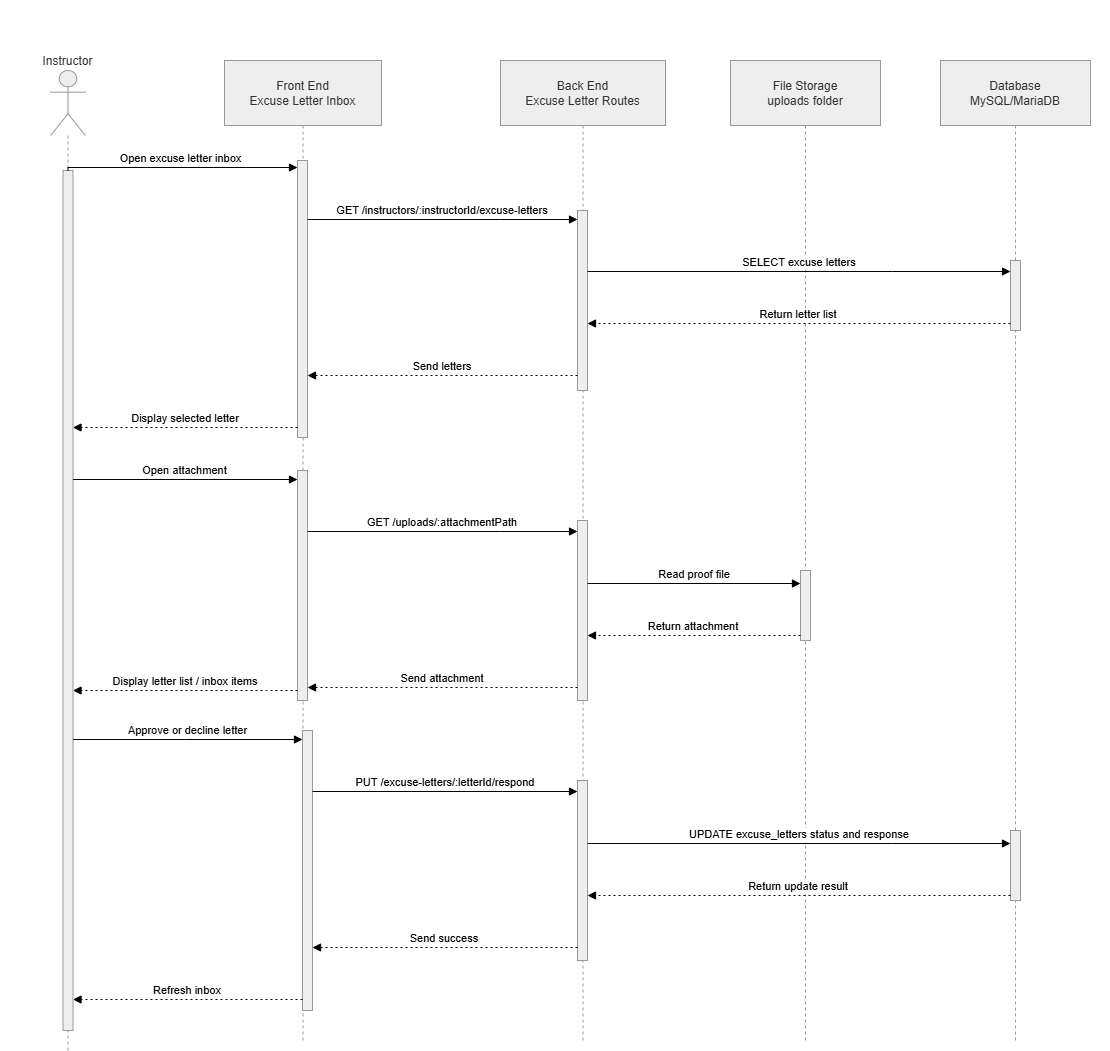

The diagram above was exported from draw.io. Its source (the exported page's mxGraphModel, read from the mxfile embedded in the PNG):
<mxGraphModel dx="485" dy="2175" grid="1" gridSize="10" guides="1" tooltips="1" connect="1" arrows="1" fold="1" page="1" pageScale="1" pageWidth="850" pageHeight="1100" math="0" shadow="0">
  <root>
    <mxCell id="0" />
    <mxCell id="1" parent="0" />
    <mxCell id="YcHGeFPx5n83jAA8yeVa-801" parent="1" style="rounded=0;whiteSpace=wrap;html=1;strokeColor=none;" value="" vertex="1">
      <mxGeometry height="1050" width="1110" x="1920" y="-40" as="geometry" />
    </mxCell>
    <mxCell id="YcHGeFPx5n83jAA8yeVa-1333" parent="1" style="shape=umlLifeline;perimeter=lifelinePerimeter;whiteSpace=wrap;container=1;dropTarget=0;collapsible=0;recursiveResize=0;outlineConnect=0;portConstraint=eastwest;newEdgeStyle={&quot;edgeStyle&quot;:&quot;elbowEdgeStyle&quot;,&quot;elbow&quot;:&quot;vertical&quot;,&quot;curved&quot;:0,&quot;rounded&quot;:0};participant=umlActor;verticalAlign=bottom;labelPosition=center;verticalLabelPosition=top;align=center;size=65;fillColor=light-dark(#eeeeee,#1f2020);strokeColor=light-dark(#999999,#cccccc);fontColor=light-dark(#333333,#cccccc);" value="Instructor" vertex="1">
      <mxGeometry height="980" width="35" x="1970" y="30" as="geometry" />
    </mxCell>
    <mxCell id="YcHGeFPx5n83jAA8yeVa-1364" parent="YcHGeFPx5n83jAA8yeVa-1333" style="points=[];perimeter=orthogonalPerimeter;outlineConnect=0;targetShapes=umlLifeline;portConstraint=eastwest;newEdgeStyle={&quot;edgeStyle&quot;:&quot;elbowEdgeStyle&quot;,&quot;elbow&quot;:&quot;vertical&quot;,&quot;curved&quot;:0,&quot;rounded&quot;:0};fillColor=light-dark(#eeeeee,#1f2020);strokeColor=light-dark(#999999,#cccccc);fontColor=light-dark(#333333,#cccccc);" value="" vertex="1">
      <mxGeometry height="860" width="10" x="12.5" y="100" as="geometry" />
    </mxCell>
    <mxCell id="YcHGeFPx5n83jAA8yeVa-1334" parent="1" style="shape=umlLifeline;perimeter=lifelinePerimeter;whiteSpace=wrap;container=1;dropTarget=0;collapsible=0;recursiveResize=0;outlineConnect=0;portConstraint=eastwest;newEdgeStyle={&quot;edgeStyle&quot;:&quot;elbowEdgeStyle&quot;,&quot;elbow&quot;:&quot;vertical&quot;,&quot;curved&quot;:0,&quot;rounded&quot;:0};size=65;fillColor=light-dark(#eeeeee,#1f2020);strokeColor=light-dark(#999999,#cccccc);fontColor=light-dark(#333333,#cccccc);" value="Front End&#10;Excuse Letter Inbox" vertex="1">
      <mxGeometry height="980" width="157" x="2144" y="20" as="geometry" />
    </mxCell>
    <mxCell id="YcHGeFPx5n83jAA8yeVa-1335" parent="YcHGeFPx5n83jAA8yeVa-1334" style="points=[];perimeter=orthogonalPerimeter;outlineConnect=0;targetShapes=umlLifeline;portConstraint=eastwest;newEdgeStyle={&quot;edgeStyle&quot;:&quot;elbowEdgeStyle&quot;,&quot;elbow&quot;:&quot;vertical&quot;,&quot;curved&quot;:0,&quot;rounded&quot;:0};fillColor=light-dark(#eeeeee,#1f2020);strokeColor=light-dark(#999999,#cccccc);fontColor=light-dark(#333333,#cccccc);" value="" vertex="1">
      <mxGeometry height="277" width="10" x="73" y="100" as="geometry" />
    </mxCell>
    <mxCell id="YcHGeFPx5n83jAA8yeVa-1336" parent="YcHGeFPx5n83jAA8yeVa-1334" style="points=[];perimeter=orthogonalPerimeter;outlineConnect=0;targetShapes=umlLifeline;portConstraint=eastwest;newEdgeStyle={&quot;edgeStyle&quot;:&quot;elbowEdgeStyle&quot;,&quot;elbow&quot;:&quot;vertical&quot;,&quot;curved&quot;:0,&quot;rounded&quot;:0};fillColor=light-dark(#eeeeee,#1f2020);strokeColor=light-dark(#999999,#cccccc);fontColor=light-dark(#333333,#cccccc);" value="" vertex="1">
      <mxGeometry height="280" width="10" x="78" y="670" as="geometry" />
    </mxCell>
    <mxCell id="YcHGeFPx5n83jAA8yeVa-1363" parent="YcHGeFPx5n83jAA8yeVa-1334" style="points=[];perimeter=orthogonalPerimeter;outlineConnect=0;targetShapes=umlLifeline;portConstraint=eastwest;newEdgeStyle={&quot;edgeStyle&quot;:&quot;elbowEdgeStyle&quot;,&quot;elbow&quot;:&quot;vertical&quot;,&quot;curved&quot;:0,&quot;rounded&quot;:0};fillColor=light-dark(#eeeeee,#1f2020);strokeColor=light-dark(#999999,#cccccc);fontColor=light-dark(#333333,#cccccc);" value="" vertex="1">
      <mxGeometry height="230" width="10" x="73" y="410" as="geometry" />
    </mxCell>
    <mxCell id="YcHGeFPx5n83jAA8yeVa-1337" parent="1" style="shape=umlLifeline;perimeter=lifelinePerimeter;whiteSpace=wrap;container=1;dropTarget=0;collapsible=0;recursiveResize=0;outlineConnect=0;portConstraint=eastwest;newEdgeStyle={&quot;edgeStyle&quot;:&quot;elbowEdgeStyle&quot;,&quot;elbow&quot;:&quot;vertical&quot;,&quot;curved&quot;:0,&quot;rounded&quot;:0};size=65;fillColor=light-dark(#eeeeee,#1f2020);strokeColor=light-dark(#999999,#cccccc);fontColor=light-dark(#333333,#cccccc);" value="Back End&#10;Excuse Letter Routes" vertex="1">
      <mxGeometry height="980" width="165" x="2420" y="20" as="geometry" />
    </mxCell>
    <mxCell id="YcHGeFPx5n83jAA8yeVa-1338" parent="YcHGeFPx5n83jAA8yeVa-1337" style="points=[];perimeter=orthogonalPerimeter;outlineConnect=0;targetShapes=umlLifeline;portConstraint=eastwest;newEdgeStyle={&quot;edgeStyle&quot;:&quot;elbowEdgeStyle&quot;,&quot;elbow&quot;:&quot;vertical&quot;,&quot;curved&quot;:0,&quot;rounded&quot;:0};fillColor=light-dark(#eeeeee,#1f2020);strokeColor=light-dark(#999999,#cccccc);fontColor=light-dark(#333333,#cccccc);" value="" vertex="1">
      <mxGeometry height="180" width="10" x="77" y="150" as="geometry" />
    </mxCell>
    <mxCell id="YcHGeFPx5n83jAA8yeVa-1339" parent="YcHGeFPx5n83jAA8yeVa-1337" style="points=[];perimeter=orthogonalPerimeter;outlineConnect=0;targetShapes=umlLifeline;portConstraint=eastwest;newEdgeStyle={&quot;edgeStyle&quot;:&quot;elbowEdgeStyle&quot;,&quot;elbow&quot;:&quot;vertical&quot;,&quot;curved&quot;:0,&quot;rounded&quot;:0};fillColor=light-dark(#eeeeee,#1f2020);strokeColor=light-dark(#999999,#cccccc);fontColor=light-dark(#333333,#cccccc);" value="" vertex="1">
      <mxGeometry height="180" width="10" x="77" y="460" as="geometry" />
    </mxCell>
    <mxCell id="YcHGeFPx5n83jAA8yeVa-1340" parent="YcHGeFPx5n83jAA8yeVa-1337" style="points=[];perimeter=orthogonalPerimeter;outlineConnect=0;targetShapes=umlLifeline;portConstraint=eastwest;newEdgeStyle={&quot;edgeStyle&quot;:&quot;elbowEdgeStyle&quot;,&quot;elbow&quot;:&quot;vertical&quot;,&quot;curved&quot;:0,&quot;rounded&quot;:0};fillColor=light-dark(#eeeeee,#1f2020);strokeColor=light-dark(#999999,#cccccc);fontColor=light-dark(#333333,#cccccc);" value="" vertex="1">
      <mxGeometry height="180" width="10" x="77" y="720" as="geometry" />
    </mxCell>
    <mxCell id="YcHGeFPx5n83jAA8yeVa-1341" parent="1" style="shape=umlLifeline;perimeter=lifelinePerimeter;whiteSpace=wrap;container=1;dropTarget=0;collapsible=0;recursiveResize=0;outlineConnect=0;portConstraint=eastwest;newEdgeStyle={&quot;edgeStyle&quot;:&quot;elbowEdgeStyle&quot;,&quot;elbow&quot;:&quot;vertical&quot;,&quot;curved&quot;:0,&quot;rounded&quot;:0};size=65;fillColor=light-dark(#eeeeee,#1f2020);strokeColor=light-dark(#999999,#cccccc);fontColor=light-dark(#333333,#cccccc);" value="File Storage&#10;uploads folder" vertex="1">
      <mxGeometry height="980" width="150" x="2650" y="20" as="geometry" />
    </mxCell>
    <mxCell id="YcHGeFPx5n83jAA8yeVa-1342" parent="YcHGeFPx5n83jAA8yeVa-1341" style="points=[];perimeter=orthogonalPerimeter;outlineConnect=0;targetShapes=umlLifeline;portConstraint=eastwest;newEdgeStyle={&quot;edgeStyle&quot;:&quot;elbowEdgeStyle&quot;,&quot;elbow&quot;:&quot;vertical&quot;,&quot;curved&quot;:0,&quot;rounded&quot;:0};fillColor=light-dark(#eeeeee,#1f2020);strokeColor=light-dark(#999999,#cccccc);fontColor=light-dark(#333333,#cccccc);" value="" vertex="1">
      <mxGeometry height="70" width="10" x="70" y="510" as="geometry" />
    </mxCell>
    <mxCell id="YcHGeFPx5n83jAA8yeVa-1343" parent="1" style="shape=umlLifeline;perimeter=lifelinePerimeter;whiteSpace=wrap;container=1;dropTarget=0;collapsible=0;recursiveResize=0;outlineConnect=0;portConstraint=eastwest;newEdgeStyle={&quot;edgeStyle&quot;:&quot;elbowEdgeStyle&quot;,&quot;elbow&quot;:&quot;vertical&quot;,&quot;curved&quot;:0,&quot;rounded&quot;:0};size=65;fillColor=light-dark(#eeeeee,#1f2020);strokeColor=light-dark(#999999,#cccccc);fontColor=light-dark(#333333,#cccccc);" value="Database&#10;MySQL/MariaDB" vertex="1">
      <mxGeometry height="980" width="150" x="2860" y="20" as="geometry" />
    </mxCell>
    <mxCell id="YcHGeFPx5n83jAA8yeVa-1344" parent="YcHGeFPx5n83jAA8yeVa-1343" style="points=[];perimeter=orthogonalPerimeter;outlineConnect=0;targetShapes=umlLifeline;portConstraint=eastwest;newEdgeStyle={&quot;edgeStyle&quot;:&quot;elbowEdgeStyle&quot;,&quot;elbow&quot;:&quot;vertical&quot;,&quot;curved&quot;:0,&quot;rounded&quot;:0};fillColor=light-dark(#eeeeee,#1f2020);strokeColor=light-dark(#999999,#cccccc);fontColor=light-dark(#333333,#cccccc);" value="" vertex="1">
      <mxGeometry height="70" width="10" x="70" y="200" as="geometry" />
    </mxCell>
    <mxCell id="YcHGeFPx5n83jAA8yeVa-1345" parent="YcHGeFPx5n83jAA8yeVa-1343" style="points=[];perimeter=orthogonalPerimeter;outlineConnect=0;targetShapes=umlLifeline;portConstraint=eastwest;newEdgeStyle={&quot;edgeStyle&quot;:&quot;elbowEdgeStyle&quot;,&quot;elbow&quot;:&quot;vertical&quot;,&quot;curved&quot;:0,&quot;rounded&quot;:0};fillColor=light-dark(#eeeeee,#1f2020);strokeColor=light-dark(#999999,#cccccc);fontColor=light-dark(#333333,#cccccc);" value="" vertex="1">
      <mxGeometry height="70" width="10" x="70" y="770" as="geometry" />
    </mxCell>
    <mxCell id="YcHGeFPx5n83jAA8yeVa-1346" edge="1" parent="1" source="YcHGeFPx5n83jAA8yeVa-1364" style="verticalAlign=bottom;edgeStyle=elbowEdgeStyle;elbow=vertical;curved=0;rounded=0;endArrow=block;" target="YcHGeFPx5n83jAA8yeVa-1335" value="Open excuse letter inbox">
      <mxGeometry relative="1" as="geometry">
        <Array as="points">
          <mxPoint x="2105" y="127" />
        </Array>
      </mxGeometry>
    </mxCell>
    <mxCell id="YcHGeFPx5n83jAA8yeVa-1347" edge="1" parent="1" source="YcHGeFPx5n83jAA8yeVa-1335" style="verticalAlign=bottom;edgeStyle=elbowEdgeStyle;elbow=vertical;curved=0;rounded=0;endArrow=block;" target="YcHGeFPx5n83jAA8yeVa-1338" value="GET /instructors/:instructorId/excuse-letters">
      <mxGeometry relative="1" as="geometry">
        <Array as="points">
          <mxPoint x="2420" y="179" />
        </Array>
      </mxGeometry>
    </mxCell>
    <mxCell id="YcHGeFPx5n83jAA8yeVa-1348" edge="1" parent="1" source="YcHGeFPx5n83jAA8yeVa-1338" style="verticalAlign=bottom;edgeStyle=elbowEdgeStyle;elbow=vertical;curved=0;rounded=0;endArrow=block;" target="YcHGeFPx5n83jAA8yeVa-1344" value="SELECT excuse letters">
      <mxGeometry relative="1" as="geometry">
        <Array as="points">
          <mxPoint x="2812" y="231" />
        </Array>
      </mxGeometry>
    </mxCell>
    <mxCell id="YcHGeFPx5n83jAA8yeVa-1349" edge="1" parent="1" source="YcHGeFPx5n83jAA8yeVa-1344" style="verticalAlign=bottom;edgeStyle=elbowEdgeStyle;elbow=vertical;curved=0;rounded=0;dashed=1;dashPattern=2 3;endArrow=block;" target="YcHGeFPx5n83jAA8yeVa-1338" value="Return letter list">
      <mxGeometry relative="1" as="geometry">
        <Array as="points">
          <mxPoint x="2815" y="283" />
        </Array>
      </mxGeometry>
    </mxCell>
    <mxCell id="YcHGeFPx5n83jAA8yeVa-1350" edge="1" parent="1" source="YcHGeFPx5n83jAA8yeVa-1338" style="verticalAlign=bottom;edgeStyle=elbowEdgeStyle;elbow=vertical;curved=0;rounded=0;dashed=1;dashPattern=2 3;endArrow=block;" target="YcHGeFPx5n83jAA8yeVa-1335" value="Send letters">
      <mxGeometry relative="1" as="geometry">
        <Array as="points">
          <mxPoint x="2423" y="335" />
        </Array>
      </mxGeometry>
    </mxCell>
    <mxCell id="YcHGeFPx5n83jAA8yeVa-1351" edge="1" parent="1" source="YcHGeFPx5n83jAA8yeVa-1335" style="verticalAlign=bottom;edgeStyle=elbowEdgeStyle;elbow=vertical;curved=0;rounded=0;dashed=1;dashPattern=2 3;endArrow=block;" target="YcHGeFPx5n83jAA8yeVa-1364" value="Display selected letter">
      <mxGeometry relative="1" as="geometry">
        <Array as="points">
          <mxPoint x="2108" y="387" />
        </Array>
      </mxGeometry>
    </mxCell>
    <mxCell id="YcHGeFPx5n83jAA8yeVa-1352" edge="1" parent="1" source="YcHGeFPx5n83jAA8yeVa-1364" style="verticalAlign=bottom;edgeStyle=elbowEdgeStyle;elbow=vertical;curved=0;rounded=0;endArrow=block;" target="YcHGeFPx5n83jAA8yeVa-1363" value="Open attachment">
      <mxGeometry relative="1" as="geometry">
        <Array as="points">
          <mxPoint x="2105" y="439" />
        </Array>
      </mxGeometry>
    </mxCell>
    <mxCell id="YcHGeFPx5n83jAA8yeVa-1353" edge="1" parent="1" source="YcHGeFPx5n83jAA8yeVa-1363" style="verticalAlign=bottom;edgeStyle=elbowEdgeStyle;elbow=vertical;curved=0;rounded=0;endArrow=block;" target="YcHGeFPx5n83jAA8yeVa-1339" value="GET /uploads/:attachmentPath">
      <mxGeometry relative="1" as="geometry">
        <Array as="points">
          <mxPoint x="2420" y="491" />
        </Array>
      </mxGeometry>
    </mxCell>
    <mxCell id="YcHGeFPx5n83jAA8yeVa-1354" edge="1" parent="1" source="YcHGeFPx5n83jAA8yeVa-1339" style="verticalAlign=bottom;edgeStyle=elbowEdgeStyle;elbow=vertical;curved=0;rounded=0;endArrow=block;" target="YcHGeFPx5n83jAA8yeVa-1342" value="Read proof file">
      <mxGeometry relative="1" as="geometry">
        <Array as="points">
          <mxPoint x="2712" y="543" />
        </Array>
      </mxGeometry>
    </mxCell>
    <mxCell id="YcHGeFPx5n83jAA8yeVa-1355" edge="1" parent="1" source="YcHGeFPx5n83jAA8yeVa-1342" style="verticalAlign=bottom;edgeStyle=elbowEdgeStyle;elbow=vertical;curved=0;rounded=0;dashed=1;dashPattern=2 3;endArrow=block;" target="YcHGeFPx5n83jAA8yeVa-1339" value="Return attachment">
      <mxGeometry relative="1" as="geometry">
        <Array as="points">
          <mxPoint x="2715" y="595" />
        </Array>
      </mxGeometry>
    </mxCell>
    <mxCell id="YcHGeFPx5n83jAA8yeVa-1356" edge="1" parent="1" source="YcHGeFPx5n83jAA8yeVa-1339" style="verticalAlign=bottom;edgeStyle=elbowEdgeStyle;elbow=vertical;curved=0;rounded=0;dashed=1;dashPattern=2 3;endArrow=block;" target="YcHGeFPx5n83jAA8yeVa-1363" value="Send attachment">
      <mxGeometry relative="1" as="geometry">
        <Array as="points">
          <mxPoint x="2423" y="647" />
        </Array>
      </mxGeometry>
    </mxCell>
    <mxCell id="YcHGeFPx5n83jAA8yeVa-1357" edge="1" parent="1" source="YcHGeFPx5n83jAA8yeVa-1364" style="verticalAlign=bottom;edgeStyle=elbowEdgeStyle;elbow=vertical;curved=0;rounded=0;endArrow=block;" target="YcHGeFPx5n83jAA8yeVa-1336" value="Approve or decline letter">
      <mxGeometry relative="1" as="geometry">
        <Array as="points">
          <mxPoint x="2105" y="699" />
        </Array>
      </mxGeometry>
    </mxCell>
    <mxCell id="YcHGeFPx5n83jAA8yeVa-1358" edge="1" parent="1" source="YcHGeFPx5n83jAA8yeVa-1336" style="verticalAlign=bottom;edgeStyle=elbowEdgeStyle;elbow=vertical;curved=0;rounded=0;endArrow=block;" target="YcHGeFPx5n83jAA8yeVa-1340" value="PUT /excuse-letters/:letterId/respond">
      <mxGeometry relative="1" as="geometry">
        <Array as="points">
          <mxPoint x="2422" y="751" />
        </Array>
      </mxGeometry>
    </mxCell>
    <mxCell id="YcHGeFPx5n83jAA8yeVa-1359" edge="1" parent="1" source="YcHGeFPx5n83jAA8yeVa-1340" style="verticalAlign=bottom;edgeStyle=elbowEdgeStyle;elbow=vertical;curved=0;rounded=0;endArrow=block;" target="YcHGeFPx5n83jAA8yeVa-1345" value="UPDATE excuse_letters status and response">
      <mxGeometry relative="1" as="geometry">
        <Array as="points">
          <mxPoint x="2812" y="803" />
        </Array>
      </mxGeometry>
    </mxCell>
    <mxCell id="YcHGeFPx5n83jAA8yeVa-1360" edge="1" parent="1" source="YcHGeFPx5n83jAA8yeVa-1345" style="verticalAlign=bottom;edgeStyle=elbowEdgeStyle;elbow=vertical;curved=0;rounded=0;dashed=1;dashPattern=2 3;endArrow=block;" target="YcHGeFPx5n83jAA8yeVa-1340" value="Return update result">
      <mxGeometry relative="1" as="geometry">
        <Array as="points">
          <mxPoint x="2815" y="855" />
        </Array>
      </mxGeometry>
    </mxCell>
    <mxCell id="YcHGeFPx5n83jAA8yeVa-1361" edge="1" parent="1" source="YcHGeFPx5n83jAA8yeVa-1340" style="verticalAlign=bottom;edgeStyle=elbowEdgeStyle;elbow=vertical;curved=0;rounded=0;dashed=1;dashPattern=2 3;endArrow=block;" target="YcHGeFPx5n83jAA8yeVa-1336" value="Send success">
      <mxGeometry relative="1" as="geometry">
        <Array as="points">
          <mxPoint x="2425" y="907" />
        </Array>
      </mxGeometry>
    </mxCell>
    <mxCell id="YcHGeFPx5n83jAA8yeVa-1362" edge="1" parent="1" source="YcHGeFPx5n83jAA8yeVa-1336" style="verticalAlign=bottom;edgeStyle=elbowEdgeStyle;elbow=vertical;curved=0;rounded=0;dashed=1;dashPattern=2 3;endArrow=block;" target="YcHGeFPx5n83jAA8yeVa-1364" value="Refresh inbox">
      <mxGeometry relative="1" as="geometry">
        <Array as="points">
          <mxPoint x="2108" y="959" />
        </Array>
      </mxGeometry>
    </mxCell>
    <mxCell id="YcHGeFPx5n83jAA8yeVa-1365" edge="1" parent="1" source="YcHGeFPx5n83jAA8yeVa-1363" style="verticalAlign=bottom;edgeStyle=elbowEdgeStyle;elbow=vertical;curved=0;rounded=0;dashed=1;dashPattern=2 3;endArrow=block;" target="YcHGeFPx5n83jAA8yeVa-1364" value="Display letter list / inbox items">
      <mxGeometry relative="1" as="geometry">
        <Array as="points">
          <mxPoint x="2186" y="650" />
        </Array>
        <mxPoint x="2200" y="650" as="sourcePoint" />
        <mxPoint x="1990" y="650" as="targetPoint" />
      </mxGeometry>
    </mxCell>
  </root>
</mxGraphModel>